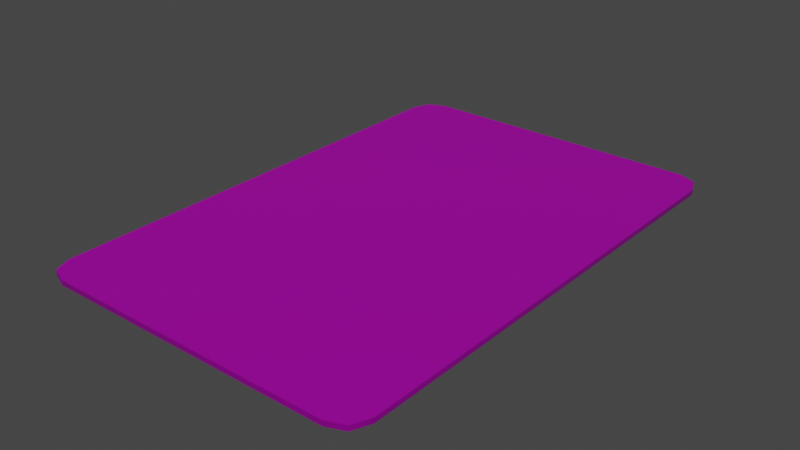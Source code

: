 # Source: Card_Basic.blend  (saved by Blender 3.1.7; exported with 4.5.12 LTS)
import bpy
from mathutils import Matrix  # noqa: F401  (used for matrix-valued properties, if any)

bpy.ops.wm.read_factory_settings(use_empty=True)
scene = bpy.context.scene
scene.name = 'Scene'

# ---- collections
col_collection = bpy.data.collections.new('Collection'); scene.collection.children.link(col_collection)

# ---- images (referenced by path relative to the original .blend; pixels are not part of the script)
import os
ASSET_DIR = os.environ.get("B2B_ASSET_DIR", "")  # directory of the original .blend (textures are referenced by path, not embedded)
HERE = os.path.dirname(os.path.abspath(__file__))  # packed textures are extracted next to this script under _unpacked/

def load_image(name, relpath, width, height, colorspace="sRGB"):
    """Load a texture the original file referenced (path relative to the .blend, or extracted next to this script)."""
    p = next((c for c in (os.path.join(HERE, relpath), os.path.join(ASSET_DIR, relpath)) if relpath and os.path.exists(c)), "")
    if p:
        img = bpy.data.images.load(p, check_existing=True)
        img.name = name
    else:  # same state as the original file: an image datablock whose file is absent (Cycles renders it pink)
        img = bpy.data.images.new(name, width, height)
        img.source = "FILE"
        img.filepath = "//" + (relpath or name)
    img.colorspace_settings.name = colorspace
    return img
img_card_basic_albedo = load_image('Card_Basic_Albedo', 'Card_Basic_Albedo.png', 1024, 1024, 'sRGB')
img_card_basic_metalic_png = load_image('Card_Basic_Metalic.png', 'Card_Basic_Metalic.png', 1024, 1024, 'Non-Color')
img_card_basic_normal_png = load_image('Card_Basic_Normal.png', 'Card_Basic_Normal.png', 1024, 1024, 'Non-Color')
img_card_basic_roughness = load_image('Card_Basic_Roughness', '_unpacked/Card_Basic_Roughness.231fcfe9.png', 1024, 1024, 'Non-Color')

# ---- materials (node trees are filled in below, after node groups)
mat_card_base = bpy.data.materials.new('Card_Base')
mat_card_base.alpha_threshold = 0.0
mat_card_base.use_transparent_shadow = False
mat_card_base.line_color = (0.0, 0.0, 0.0, 1.0)

# ---- node groups
ng_auto_smooth = bpy.data.node_groups.new('Auto Smooth', 'GeometryNodeTree')
_s = ng_auto_smooth.interface.new_socket(name='Geometry', in_out='OUTPUT', socket_type='NodeSocketGeometry')
_s = ng_auto_smooth.interface.new_socket(name='Geometry', in_out='INPUT', socket_type='NodeSocketGeometry')
_s = ng_auto_smooth.interface.new_socket(name='Angle', in_out='INPUT', socket_type='NodeSocketFloat')
_s.subtype = 'ANGLE'
_s.min_value = 0.0
_s.max_value = 3.142
ng_auto_smooth.is_modifier = True
_N = ng_auto_smooth.nodes; _L = ng_auto_smooth.links
n0 = _N.new('NodeGroupOutput'); n0.name = 'Group Output'; n0.location = (480, -100)
n1 = _N.new('NodeGroupInput'); n1.name = 'Group Input'; n1.location = (-420, -300)
n2 = _N.new('NodeGroupInput'); n2.name = 'Group Input.001'; n2.location = (-60, -100)
n3 = _N.new('GeometryNodeSetShadeSmooth'); n3.name = 'Set Shade Smooth'; n3.location = (120, -100)
n3.domain = 'EDGE'
n4 = _N.new('GeometryNodeSetShadeSmooth'); n4.name = 'Set Shade Smooth.001'; n4.location = (300, -100)
n5 = _N.new('GeometryNodeInputMeshEdgeAngle'); n5.name = 'Edge Angle'; n5.location = (-420, -220)
n6 = _N.new('GeometryNodeInputEdgeSmooth'); n6.name = 'Is Edge Smooth'; n6.location = (-60, -160)
n7 = _N.new('GeometryNodeInputShadeSmooth'); n7.name = 'Is Face Smooth'; n7.location = (-240, -340)
n8 = _N.new('FunctionNodeBooleanMath'); n8.name = 'Boolean Math'; n8.location = (-60, -220)
n9 = _N.new('FunctionNodeCompare'); n9.name = 'Compare'; n9.location = (-240, -180)
n9.operation = 'LESS_EQUAL'
_L.new(n5.outputs[0], n9.inputs[0])
_L.new(n4.outputs[0], n0.inputs[0])
_L.new(n1.outputs[1], n9.inputs[1])
_L.new(n9.outputs[0], n8.inputs[0])
_L.new(n7.outputs[0], n8.inputs[1])
_L.new(n2.outputs[0], n3.inputs[0])
_L.new(n6.outputs[0], n3.inputs[1])
_L.new(n3.outputs[0], n4.inputs[0])
_L.new(n8.outputs[0], n3.inputs[2])
n0.is_active_output = True

# ---- material node trees
mat_card_base.use_nodes = True; mat_card_base.node_tree.nodes.clear()
_N = mat_card_base.node_tree.nodes; _L = mat_card_base.node_tree.links
n0 = _N.new('ShaderNodeOutputMaterial'); n0.name = 'Material Output'; n0.location = (300, 300)
n1 = _N.new('ShaderNodeBsdfPrincipled'); n1.name = 'Principled BSDF'; n1.location = (10, 300)
n1.distribution = 'GGX'
n1.subsurface_method = 'RANDOM_WALK_SKIN'
n1.inputs[3].default_value = 1.45
n1.inputs[27].default_value = (0.0, 0.0, 0.0, 1.0)
n1.inputs[28].default_value = 1.0
n2 = _N.new('ShaderNodeTexImage'); n2.name = 'Image Texture.001'; n2.location = (-457, 443)
n2.image = img_card_basic_albedo
n3 = _N.new('ShaderNodeTexImage'); n3.name = 'Image Texture.003'; n3.location = (-452, 184)
n3.image = img_card_basic_metalic_png
n4 = _N.new('ShaderNodeNormalMap'); n4.name = 'Normal Map'; n4.location = (-193, -357)
n5 = _N.new('ShaderNodeTexImage'); n5.name = 'Image Texture.002'; n5.location = (-452, -349)
n5.image = img_card_basic_normal_png
n6 = _N.new('ShaderNodeTexImage'); n6.name = 'Image Texture'; n6.location = (-452, -84)
n6.image = img_card_basic_roughness
_L.new(n1.outputs[0], n0.inputs[0])
_L.new(n6.outputs[0], n1.inputs[2])
_L.new(n2.outputs[0], n1.inputs[0])
_L.new(n5.outputs[0], n4.inputs[0])
_L.new(n4.outputs[0], n1.inputs[5])
_L.new(n3.outputs[0], n1.inputs[1])
n0.is_active_output = True

# ---- world
world_world = bpy.data.worlds.new('World'); scene.world = world_world
world_world.use_nodes = True; world_world.node_tree.nodes.clear()
_N = world_world.node_tree.nodes; _L = world_world.node_tree.links
n0 = _N.new('ShaderNodeOutputWorld'); n0.name = 'World Output'; n0.location = (300, 300)
n1 = _N.new('ShaderNodeBackground'); n1.name = 'Background'; n1.location = (10, 300)
n1.inputs[0].default_value = (0.05088, 0.05088, 0.05088, 1.0)
_L.new(n1.outputs[0], n0.inputs[0])
n0.is_active_output = True
world_world.color = (0.05088, 0.05088, 0.05088)
world_world.use_sun_shadow = False
world_world.sun_shadow_jitter_overblur = 0.0

# ---- lights
light_sun = bpy.data.lights.new('Sun', 'SUN')
light_sun.transmission_factor = 0.0
light_sun.energy = 1.0
light_sun.shadow_soft_size = 0.125

# ---- meshes
me_plane = bpy.data.meshes.new('Plane')
me_plane.from_pydata([(-1.0, -1.356, 0.015), (-0.8557, -1.5, 0.015), (-0.9577, -1.458, 0.015), (0.8557, -1.5, 0.015), (1.0, -1.356, 0.015), (0.9577, -1.458, 0.015), (-1.0, 1.356, 0.015), (-0.8557, 1.5, 0.015), (-0.9577, 1.458, 0.015), (1.0, 1.356, 0.015), (0.8557, 1.5, 0.015), (0.9577, 1.458, 0.015), (-0.908, -1.382, 0.015), (0.908, -1.382, 0.015), (-0.908, 1.382, 0.015), (0.908, 1.382, 0.015), (-1.0, -1.356, -0.015), (-0.8557, -1.5, -0.015), (-0.9577, -1.458, -0.015), (0.8557, -1.5, -0.015), (1.0, -1.356, -0.015), (0.9577, -1.458, -0.015), (-1.0, 1.356, -0.015), (-0.8557, 1.5, -0.015), (-0.9577, 1.458, -0.015), (1.0, 1.356, -0.015), (0.8557, 1.5, -0.015), (0.9577, 1.458, -0.015), (-0.908, -1.382, -0.015), (0.908, -1.382, -0.015), (-0.908, 1.382, -0.015), (0.908, 1.382, -0.015)], [], [(11, 15, 9), (12, 13, 15, 14), (5, 13, 3), (7, 8, 14), (4, 13, 5), (0, 12, 14, 6), (2, 12, 0), (10, 15, 11), (8, 6, 14), (3, 13, 12, 1), (1, 12, 2), (4, 9, 15, 13), (10, 7, 14, 15), (16, 0, 6, 22), (24, 8, 7, 23), (19, 21, 5, 3), (25, 27, 11, 9), (21, 20, 4, 5), (27, 26, 10, 11), (22, 6, 8, 24), (23, 7, 10, 26), (18, 17, 1, 2), (20, 25, 9, 4), (17, 19, 3, 1), (27, 25, 31), (28, 30, 31, 29), (21, 19, 29), (23, 30, 24), (20, 21, 29), (16, 22, 30, 28), (18, 16, 28), (26, 27, 31), (24, 30, 22), (19, 17, 28, 29), (17, 18, 28), (20, 29, 31, 25), (26, 31, 30, 23), (16, 18, 2, 0)])
me_plane.polygons.foreach_set('use_smooth', [True] * 38)
_k = set([(0, 2), (0, 6), (1, 2), (1, 3), (3, 5), (4, 5), (4, 9), (6, 8), (7, 8), (7, 10), (9, 11), (10, 11), (16, 18), (16, 22), (17, 18), (17, 19), (19, 21), (20, 21), (20, 25), (22, 24), (23, 24), (23, 26), (25, 27), (26, 27)])
me_plane.attributes.new('sharp_edge', 'BOOLEAN', 'EDGE').data.foreach_set('value', [ (min(e.vertices), max(e.vertices)) in _k for e in me_plane.edges])
_uv = me_plane.uv_layers.new(name='UVMap')
_uv.uv.foreach_set('vector', [0.4961, 0.01095, 0.5081, 0.02924, 0.4858, 0.03563, 0.9472, 0.6977, 0.5081, 0.6977, 0.5081, 0.02924, 0.9472, 0.02924, 0.4961, 0.716, 0.5081, 0.6977, 0.5207, 0.7262, 0.9346, 0.0007231, 0.9593, 0.01095, 0.9472, 0.02924, 0.4858, 0.6913, 0.5081, 0.6977, 0.4961, 0.716, 0.9695, 0.6913, 0.9472, 0.6977, 0.9472, 0.02924, 0.9695, 0.03563, 0.9593, 0.716, 0.9472, 0.6977, 0.9695, 0.6913, 0.5207, 0.000723, 0.5081, 0.02924, 0.4961, 0.01095, 0.9593, 0.01095, 0.9695, 0.03563, 0.9472, 0.02924, 0.5207, 0.7262, 0.5081, 0.6977, 0.9472, 0.6977, 0.9346, 0.7262, 0.9346, 0.7262, 0.9472, 0.6977, 0.9593, 0.716, 0.4858, 0.6913, 0.4858, 0.03563, 0.5081, 0.02924, 0.5081, 0.6977, 0.5207, 0.000723, 0.9346, 0.0007231, 0.9472, 0.02924, 0.5081, 0.02924, 0.98, 0.5447, 0.9711, 0.5446, 0.9709, 0.03357, 0.9799, 0.03362, 0.992, 0.000723, 0.9993, 0.0007231, 0.9993, 0.02744, 0.992, 0.02744, 0.9993, 0.91, 0.9993, 0.9367, 0.992, 0.9367, 0.992, 0.91, 0.9904, 0.5446, 0.9906, 0.5775, 0.9817, 0.5775, 0.9815, 0.5447, 0.9904, 0.000723, 0.9906, 0.03357, 0.9817, 0.03361, 0.9815, 0.0007668, 0.992, 0.468, 0.992, 0.4413, 0.9993, 0.4413, 0.9993, 0.468, 0.9799, 0.03362, 0.9709, 0.03357, 0.9711, 0.000723, 0.98, 0.0007766, 0.992, 0.02744, 0.9993, 0.02744, 0.9993, 0.4413, 0.992, 0.4413, 0.9993, 0.4695, 0.9993, 0.4962, 0.992, 0.4962, 0.992, 0.4695, 0.9906, 0.03357, 0.9904, 0.5446, 0.9815, 0.5447, 0.9817, 0.03361, 0.9993, 0.4962, 0.9993, 0.91, 0.992, 0.91, 0.992, 0.4962, 0.01095, 0.716, 0.0007236, 0.6913, 0.02297, 0.6977, 0.4621, 0.02924, 0.4621, 0.6977, 0.02297, 0.6977, 0.02297, 0.02924, 0.01095, 0.01095, 0.03563, 0.0007232, 0.02297, 0.02924, 0.4495, 0.7262, 0.4621, 0.6977, 0.4742, 0.716, 0.000723, 0.03563, 0.01095, 0.01095, 0.02297, 0.02924, 0.4844, 0.03563, 0.4844, 0.6913, 0.4621, 0.6977, 0.4621, 0.02924, 0.4742, 0.01095, 0.4844, 0.03563, 0.4621, 0.02924, 0.03563, 0.7262, 0.01095, 0.716, 0.02297, 0.6977, 0.4742, 0.716, 0.4621, 0.6977, 0.4844, 0.6913, 0.03563, 0.0007232, 0.4495, 0.000723, 0.4621, 0.02924, 0.02297, 0.02924, 0.4495, 0.000723, 0.4742, 0.01095, 0.4621, 0.02924, 0.000723, 0.03563, 0.02297, 0.02924, 0.02297, 0.6977, 0.0007236, 0.6913, 0.03563, 0.7262, 0.02297, 0.6977, 0.4621, 0.6977, 0.4495, 0.7262, 0.98, 0.5447, 0.9799, 0.5775, 0.9709, 0.5775, 0.9711, 0.5446])
me_plane.materials.append(mat_card_base)
me_plane.use_remesh_fix_poles = True
me_plane.use_remesh_preserve_attributes = False
me_plane.use_mirror_x = True
me_plane.use_paint_bone_selection = False
me_plane.use_paint_mask = True
me_plane.update()

# ---- objects
ob_card = bpy.data.objects.new('Card', me_plane)
ob_sun = bpy.data.objects.new('Sun', light_sun)

# ---- transforms, parenting, visibility, modifiers, constraints
ob_card.location = (0.0, 0.0, 0.0)
ob_card.use_mesh_mirror_x = True
_m = ob_card.modifiers.new('Auto Smooth', 'NODES')
_m.node_group = ng_auto_smooth
_gi = [s.identifier for s in ng_auto_smooth.interface.items_tree if s.item_type == 'SOCKET' and s.in_out == 'INPUT']
_m[_gi[1]] = 3.142  # Angle
ob_sun.location = (0.0, 0.0, 0.0)
ob_sun.rotation_euler = (0.5716, 0.04847, 0.6101)

# ---- collection membership
col_collection.objects.link(ob_card)
col_collection.objects.link(ob_sun)

# ---- scene / render settings (as saved in the file)
scene.frame_start = 1; scene.frame_end = 250; scene.frame_set(1)
scene.render.engine = 'BLENDER_EEVEE_NEXT'
scene.cycles.sampling_pattern = 'TABULATED_SOBOL'
scene.cycles.use_light_tree = False
scene.view_settings.view_transform = 'Filmic'
bpy.context.view_layer.update()

# ---- added for rendering (the .blend has no active camera): camera
cam_auto = bpy.data.cameras.new('AutoCamera')
cam_auto.lens = 50.0
cam_auto.sensor_width = 36.0
cam_auto.clip_end = 1000.0
ob_auto_camera = bpy.data.objects.new('AutoCamera', cam_auto)
scene.collection.objects.link(ob_auto_camera)
ob_auto_camera.location = (3.33606, -4.00327, 2.66885)
ob_auto_camera.rotation_euler = (1.09748, -7.21219e-08, 0.694738)
scene.camera = ob_auto_camera
bpy.context.view_layer.update()

